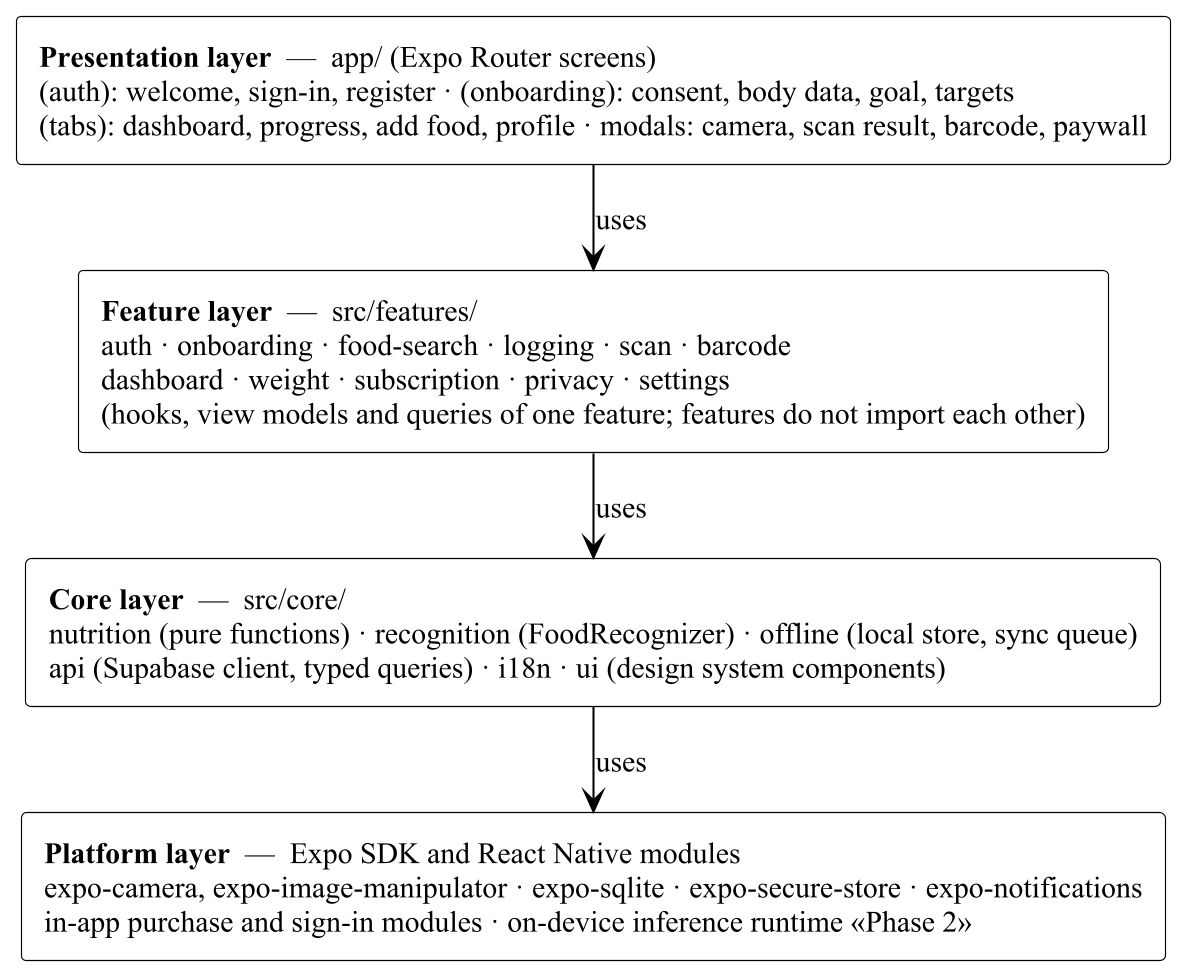

The diagram above was rendered by PlantUML. Its source (embedded in the PNG):
@startuml
!include style.iuml
skinparam ranksep 30
skinparam rectangle {
  FontStyle plain
}
rectangle "<b>Presentation layer</b>  —  app/ (Expo Router screens)\n(auth): welcome, sign-in, register · (onboarding): consent, body data, goal, targets\n(tabs): dashboard, progress, add food, profile · modals: camera, scan result, barcode, paywall" as L1
rectangle "<b>Feature layer</b>  —  src/features/\nauth · onboarding · food-search · logging · scan · barcode\ndashboard · weight · subscription · privacy · settings\n(hooks, view models and queries of one feature; features do not import each other)" as L2
rectangle "<b>Core layer</b>  —  src/core/\nnutrition (pure functions) · recognition (FoodRecognizer) · offline (local store, sync queue)\napi (Supabase client, typed queries) · i18n · ui (design system components)" as L3
rectangle "<b>Platform layer</b>  —  Expo SDK and React Native modules\nexpo-camera, expo-image-manipulator · expo-sqlite · expo-secure-store · expo-notifications\nin-app purchase and sign-in modules · on-device inference runtime «Phase 2»" as L4
L1 -down-> L2 : uses
L2 -down-> L3 : uses
L3 -down-> L4 : uses
@enduml